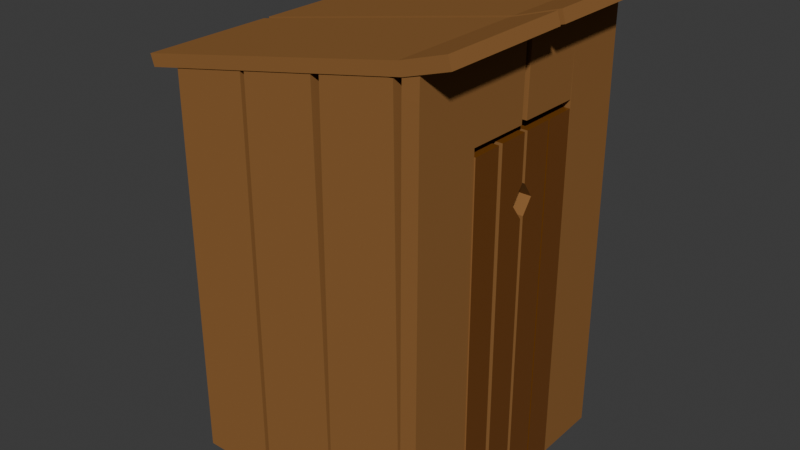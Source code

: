 # Source: Outhouse_1_.blend  (saved by Blender 4.0.36; exported with 4.5.12 LTS)
import bpy
from mathutils import Matrix  # noqa: F401  (used for matrix-valued properties, if any)

bpy.ops.wm.read_factory_settings(use_empty=True)
scene = bpy.context.scene
scene.name = 'Scene'

# ---- collections
col_collection = bpy.data.collections.new('Collection'); scene.collection.children.link(col_collection)

# ---- materials (node trees are filled in below, after node groups)
mat_material = bpy.data.materials.new('Material')
mat_material.alpha_threshold = 0.0
mat_material.use_transparent_shadow = False
mat_material.roughness = 0.5
mat_material.line_color = (0.0, 0.0, 0.0, 1.0)
mat_material_001 = bpy.data.materials.new('Material.001')
mat_material_001.use_transparent_shadow = False

# ---- material node trees
mat_material.use_nodes = True; mat_material.node_tree.nodes.clear()
_N = mat_material.node_tree.nodes; _L = mat_material.node_tree.links
n0 = _N.new('ShaderNodeOutputMaterial'); n0.name = 'Material Output'; n0.location = (300, 300)
n1 = _N.new('ShaderNodeBsdfPrincipled'); n1.name = 'Principled BSDF'; n1.location = (10, 300)
n1.inputs[0].default_value = (0.286, 0.1344, 0.0448, 1.0)
n1.inputs[2].default_value = 0.472
n1.inputs[3].default_value = 1.0
_L.new(n1.outputs[0], n0.inputs[0])
n0.is_active_output = True
mat_material_001.use_nodes = True; mat_material_001.node_tree.nodes.clear()
_N = mat_material_001.node_tree.nodes; _L = mat_material_001.node_tree.links
n0 = _N.new('ShaderNodeBsdfPrincipled'); n0.name = 'Principled BSDF'; n0.location = (10, 300)
n0.inputs[0].default_value = (0.1683, 0.05853, 0.009276, 1.0)
n0.inputs[2].default_value = 0.3224
n0.inputs[3].default_value = 1.45
n1 = _N.new('ShaderNodeOutputMaterial'); n1.name = 'Material Output'; n1.location = (300, 300)
_L.new(n0.outputs[0], n1.inputs[0])
n1.is_active_output = True

# ---- world
world_world = bpy.data.worlds.new('World'); scene.world = world_world
world_world.use_nodes = True; world_world.node_tree.nodes.clear()
_N = world_world.node_tree.nodes; _L = world_world.node_tree.links
n0 = _N.new('ShaderNodeOutputWorld'); n0.name = 'World Output'; n0.location = (300, 300)
n1 = _N.new('ShaderNodeBackground'); n1.name = 'Background'; n1.location = (10, 300)
n1.inputs[0].default_value = (0.05088, 0.05088, 0.05088, 1.0)
_L.new(n1.outputs[0], n0.inputs[0])
n0.is_active_output = True
world_world.color = (0.05088, 0.05088, 0.05088)
world_world.use_sun_shadow = False
world_world.sun_shadow_jitter_overblur = 0.0

# ---- meshes
me_cube = bpy.data.meshes.new('Cube')
me_cube.from_pydata([(0.5327, 0.121, 0.5327), (0.5327, 0.121, -0.5327), (0.5327, -0.121, 0.5327), (0.5327, -0.121, -0.5327), (-0.5327, 0.121, 0.5327), (-0.5327, 0.121, -0.5327), (-0.5327, -0.121, 0.5327), (-0.5327, -0.121, -0.5327), (-0.6808, 0.121, 0.5327), (-0.6808, 0.121, -0.5327), (-0.6808, -0.121, 0.5327), (-0.6808, -0.121, -0.5327), (-1.746, 0.121, 0.5327), (-1.746, 0.121, -0.5327), (-1.746, -0.121, 0.5327), (-1.746, -0.121, -0.5327), (-1.917, 0.121, 0.5327), (-1.917, 0.121, -0.5327), (-1.917, -0.121, 0.5327), (-1.917, -0.121, -0.5327), (-2.982, 0.121, 0.5327), (-2.982, 0.121, -0.5327), (-2.982, -0.121, 0.5327), (-2.982, -0.121, -0.5327), (-2.988, 3.675, 0.5327), (-2.988, 3.675, -0.5327), (-2.746, 3.676, 0.5327), (-2.746, 3.676, -0.5327), (-2.983, 2.609, 0.5327), (-2.983, 2.609, -0.5327), (-2.741, 2.611, 0.5327), (-2.741, 2.611, -0.5327), (-2.983, 2.461, 0.5327), (-2.983, 2.461, -0.5327), (-2.741, 2.462, 0.5327), (-2.741, 2.462, -0.5327), (-2.978, 1.396, 0.5327), (-2.978, 1.396, -0.5327), (-2.736, 1.397, 0.5327), (-2.736, 1.397, -0.5327), (-2.977, 1.225, 0.5327), (-2.977, 1.225, -0.5327), (-2.735, 1.226, 0.5327), (-2.735, 1.226, -0.5327), (-2.972, 0.1598, 0.5327), (-2.972, 0.1598, -0.5327), (-2.73, 0.1609, 0.5327), (-2.73, 0.1609, -0.5327), (0.5405, 3.934, 0.5327), (0.5405, 3.934, -0.5327), (0.5406, 3.692, 0.5327), (0.5406, 3.692, -0.5327), (-0.5249, 3.933, 0.5327), (-0.5249, 3.933, -0.5327), (-0.5248, 3.691, 0.5327), (-0.5248, 3.691, -0.5327), (-0.673, 3.933, 0.5327), (-0.673, 3.933, -0.5327), (-0.6728, 3.691, 0.5327), (-0.6728, 3.691, -0.5327), (-1.738, 3.933, 0.5327), (-1.738, 3.933, -0.5327), (-1.738, 3.69, 0.5327), (-1.738, 3.69, -0.5327), (-1.909, 3.932, 0.5327), (-1.909, 3.932, -0.5327), (-1.909, 3.69, 0.5327), (-1.909, 3.69, -0.5327), (-2.974, 3.932, 0.5327), (-2.974, 3.932, -0.5327), (-2.974, 3.69, 0.5327), (-2.974, 3.69, -0.5327), (0.4665, -0.121, 6.02), (-0.5138, -0.121, 5.831), (0.4665, 0.121, 6.02), (-0.5138, 0.121, 5.831), (-0.7469, -0.121, 5.812), (-1.746, -0.121, 5.595), (-0.7469, 0.121, 5.812), (-1.746, 0.121, 5.595), (-1.917, -0.121, 5.595), (-2.973, -0.121, 5.397), (-1.917, 0.121, 5.595), (-2.973, 0.121, 5.397), (-2.755, 3.676, 5.368), (-2.751, 2.611, 5.368), (-2.998, 3.675, 5.368), (-2.993, 2.609, 5.368), (-2.75, 2.462, 5.368), (-2.745, 1.397, 5.368), (-2.992, 2.461, 5.368), (-2.987, 1.396, 5.368), (-2.744, 1.226, 5.368), (-2.74, 0.1609, 5.368), (-2.987, 1.225, 5.368), (-2.982, 0.1598, 5.368), (0.4745, 3.692, 6.02), (-0.5059, 3.691, 5.831), (0.4744, 3.934, 6.02), (-0.506, 3.933, 5.831), (-0.739, 3.691, 5.812), (-1.738, 3.69, 5.595), (-0.7391, 3.933, 5.812), (-1.738, 3.933, 5.595), (-1.909, 3.69, 5.595), (-3.092, 3.802, 5.386), (-1.909, 3.932, 5.595), (-3.092, 4.044, 5.386), (-3.42, -0.1352, 5.274), (-3.475, -0.1352, 5.447), (-3.42, 1.865, 5.274), (-3.475, 1.865, 5.447), (-3.42, 1.964, 5.274), (-3.475, 1.964, 5.447), (-3.42, 3.964, 5.274), (-3.475, 3.964, 5.447), (0.6992, 1.865, 6.07), (0.6992, -0.1352, 6.07), (0.6449, -0.1352, 6.242), (0.6449, 1.865, 6.242), (0.6992, 1.964, 6.07), (0.6992, 3.964, 6.07), (0.6449, 1.964, 6.242), (0.6449, 3.964, 6.242), (0.6769, 0.9216, 0.5327), (0.6769, 0.9216, -0.5327), (0.919, 0.9236, 0.5327), (0.919, 0.9236, -0.5327), (0.6855, -0.1437, 0.5327), (0.6855, -0.1437, -0.5327), (0.9276, -0.1418, 0.5327), (0.9276, -0.1418, -0.5327), (0.9195, 0.8857, 5.813), (0.9275, -0.1229, 5.831), (0.6774, 0.8838, 5.813), (0.6854, -0.1248, 5.831), (0.6769, 3.966, 0.5191), (0.6769, 3.966, -0.5463), (0.919, 3.968, 0.5191), (0.919, 3.968, -0.5463), (0.6855, 2.901, 0.5191), (0.6855, 2.901, -0.5463), (0.9276, 2.903, 0.5191), (0.9276, 2.903, -0.5463), (0.9195, 3.93, 5.799), (0.9275, 2.922, 5.818), (0.6774, 3.928, 5.799), (0.6854, 2.92, 5.818), (0.9195, 0.8919, 6.147), (0.9274, -0.1167, 6.165), (0.6774, 0.89, 6.147), (0.6853, -0.1186, 6.165), (0.9195, 3.936, 6.133), (0.9274, 2.928, 6.152), (0.6774, 3.935, 6.133), (0.6853, 2.926, 6.152), (0.9117, 1.854, 4.976), (0.9355, 1.923, 5.017), (0.6934, 1.921, 5.017), (0.6696, 1.852, 4.976), (0.6855, 2.905, 4.999), (0.9276, 2.907, 4.999), (0.9197, 0.8706, 4.994), (0.6776, 0.8687, 4.994), (1.35, 1.865, 6.275), (1.35, -0.1352, 6.275), (1.296, -0.1352, 6.447), (1.296, 1.865, 6.447), (1.35, 1.964, 6.275), (1.35, 3.964, 6.275), (1.296, 1.964, 6.447), (1.296, 3.964, 6.447), (0.6617, 0.893, -0.5105), (0.6617, 0.893, 4.883), (0.6617, 1.353, -0.5105), (0.6617, 1.353, 4.883), (0.9374, 0.893, -0.5105), (0.9374, 0.893, 4.883), (0.9374, 1.353, -0.5105), (0.9374, 1.353, 4.883), (0.6617, 1.403, -0.5105), (0.6617, 1.846, -0.5105), (0.9374, 1.403, -0.5105), (0.9374, 1.846, -0.5105), (0.6617, 1.919, -0.5105), (0.6617, 2.379, -0.5105), (0.6617, 2.379, 4.883), (0.9374, 1.919, -0.5105), (0.9374, 2.379, -0.5105), (0.9374, 2.379, 4.883), (0.6617, 2.434, -0.5105), (0.6617, 2.434, 4.883), (0.6617, 2.894, -0.5105), (0.6617, 2.894, 4.883), (0.9374, 2.434, -0.5105), (0.9374, 2.434, 4.883), (0.9374, 2.894, -0.5105), (0.9374, 2.894, 4.883), (-3.42, 3.537, 5.274), (-3.475, 3.537, 5.447), (0.6992, 3.537, 6.07), (0.6449, 3.537, 6.242), (1.35, 3.537, 6.275), (1.296, 3.537, 6.447), (-3.475, 3.126, 5.447), (0.6449, 3.126, 6.242), (1.296, 3.126, 6.447), (-3.42, 3.126, 5.274), (0.6992, 3.126, 6.07), (1.35, 3.126, 6.275), (-3.42, 3.964, 5.274), (0.6992, 3.964, 6.07), (1.35, 3.964, 6.275), (-3.475, 3.964, 5.447), (0.6449, 3.964, 6.242), (1.296, 3.964, 6.447), (-3.42, 0.2767, 5.274), (-3.475, 0.2767, 5.447), (0.6992, 0.2767, 6.07), (0.6449, 0.2767, 6.242), (1.35, 0.2767, 6.275), (1.296, 0.2767, 6.447), (-3.475, 0.723, 5.447), (0.6449, 0.723, 6.242), (1.296, 0.723, 6.447), (-3.42, 0.723, 5.274), (0.6992, 0.723, 6.07), (1.35, 0.723, 6.275), (-3.475, 2.724, 5.447), (0.6449, 2.724, 6.242), (1.296, 2.724, 6.447), (-3.42, 2.724, 5.274), (0.6992, 2.724, 6.07), (1.35, 2.724, 6.275), (-3.475, 2.344, 5.447), (0.6449, 2.344, 6.242), (1.296, 2.344, 6.447), (-3.42, 2.344, 5.274), (0.6992, 2.344, 6.07), (1.35, 2.344, 6.275), (-3.475, 1.115, 5.447), (0.6449, 1.115, 6.242), (1.296, 1.115, 6.447), (-3.42, 1.115, 5.274), (0.6992, 1.115, 6.07), (1.35, 1.115, 6.275), (-3.475, 1.52, 5.447), (0.6449, 1.52, 6.242), (1.296, 1.52, 6.447), (-3.42, 1.52, 5.274), (0.6992, 1.52, 6.07), (1.35, 1.52, 6.275), (0.6409, 3.934, 0.5331), (0.6409, 3.934, -0.5323), (0.641, 3.692, 0.5331), (0.641, 3.692, -0.5323), (-0.5726, 3.933, 0.5331), (-0.5726, 3.933, -0.5323), (-0.5725, 3.691, 0.5331), (-0.5725, 3.691, -0.5323), (-1.809, 3.933, 0.5331), (-1.809, 3.933, -0.5323), (-1.809, 3.69, 0.5331), (-1.809, 3.69, -0.5323), (0.5747, 3.934, 6.021), (0.5749, 3.692, 6.021), (-0.6387, 3.933, 5.813), (-0.6386, 3.691, 5.813), (-1.809, 3.933, 5.595), (-1.809, 3.69, 5.595), (0.5983, 0.121, 0.533), (0.5983, 0.121, -0.5324), (0.5983, -0.121, 0.533), (0.5983, -0.121, -0.5324), (-0.6151, 0.121, 0.533), (-0.6151, 0.121, -0.5324), (-0.6151, -0.121, 0.533), (-0.6151, -0.121, -0.5324), (-1.851, 0.121, 0.533), (-1.851, 0.121, -0.5324), (-1.851, -0.121, 0.533), (-1.851, -0.121, -0.5324), (0.5322, 0.121, 6.021), (0.5322, -0.121, 6.021), (-0.6813, 0.121, 5.813), (-0.6813, -0.121, 5.813), (-1.851, 0.121, 5.595), (-1.851, -0.121, 5.595), (-2.983, 2.573, -0.5327), (-2.741, 2.575, -0.5327), (-2.741, 2.575, 0.5327), (-2.983, 2.573, 0.5327), (-2.977, 1.261, 0.5327), (-2.977, 1.261, -0.5327), (-2.735, 1.262, 0.5327), (-2.735, 1.262, -0.5327), (-2.75, 2.575, 5.368), (-2.993, 2.573, 5.368), (-2.987, 1.261, 5.368), (-2.745, 1.262, 5.368), (0.6343, 0.121, 0.5332), (0.6343, 0.121, -0.5324), (0.6343, -0.121, 0.5332), (0.6343, -0.121, -0.5324), (-0.5792, 0.121, 0.5332), (-0.5792, 0.121, -0.5324), (-0.5792, -0.121, 0.5332), (-0.5792, -0.121, -0.5324), (-1.815, 0.121, 0.533), (-1.815, 0.121, -0.5324), (-1.815, -0.121, 0.533), (-1.815, -0.121, -0.5324), (0.5682, 0.121, 6.021), (0.5682, -0.121, 6.021), (-0.6453, 0.121, 5.813), (-0.6453, -0.121, 5.813), (-1.815, 0.121, 5.595), (-1.815, -0.121, 5.595), (0.6617, 2.379, 4.393), (0.9374, 2.379, 4.393), (0.6617, 2.379, 4.128), (0.9374, 2.379, 4.128), (0.6617, 2.379, 3.805), (0.9374, 2.379, 3.805), (0.6617, 2.149, -0.5105), (0.9374, 2.149, -0.5105), (0.6617, 1.586, -0.5105), (0.9374, 1.586, -0.5105), (0.6617, 2.379, 3.561), (0.9374, 2.379, 3.561), (0.5721, 1.88, 3.731), (0.6617, 1.586, 3.553), (0.6617, 1.428, -0.5105), (0.6617, 1.428, 4.883), (0.6617, 1.888, -0.5105), (0.6617, 1.888, 4.883), (0.9374, 1.428, -0.5105), (0.9374, 1.428, 4.883), (0.9374, 1.888, -0.5105), (0.9374, 1.888, 4.883), (0.6617, 1.947, -0.5105), (0.6617, 1.947, 4.883), (0.6617, 2.407, -0.5105), (0.6617, 2.407, 4.883), (0.9374, 1.947, -0.5105), (0.9374, 1.947, 4.883), (0.9374, 2.407, -0.5105), (0.9374, 2.407, 4.883), (0.6617, 1.947, 4.18), (0.6617, 2.407, 4.18), (0.9374, 2.407, 4.18), (0.9374, 1.947, 4.18), (0.6617, 2.407, 3.945), (0.9374, 2.407, 3.945), (0.9374, 2.11, 3.948), (0.6617, 2.11, 3.948), (0.6617, 2.407, 3.73), (0.9374, 2.407, 3.73), (0.9374, 1.947, 3.73), (0.6617, 1.947, 3.73), (0.6617, 1.428, 4.199), (0.6617, 1.888, 4.199), (0.9374, 1.888, 4.199), (0.9374, 1.428, 4.199), (0.6617, 1.71, 3.955), (0.9374, 1.71, 3.955), (0.9374, 1.428, 3.955), (0.6617, 1.428, 3.955), (0.6617, 1.888, 3.715), (0.9374, 1.888, 3.715), (0.9374, 1.428, 3.715), (0.6617, 1.428, 3.715), (0.6933, 1.943, 6.17), (0.9353, 1.945, 6.17), (0.9115, 1.875, 6.129), (0.6695, 1.873, 6.129), (0.6933, 1.937, 5.836), (0.9354, 1.938, 5.836), (0.9116, 1.869, 5.794), (0.6695, 1.867, 5.794), (0.5757, 3.537, 6.088), (1.227, 3.537, 6.293), (0.5757, 0.2767, 6.088), (1.227, 3.126, 6.293), (0.5757, 3.126, 6.088), (1.227, 0.2767, 6.293), (1.227, 0.723, 6.293), (0.5757, 0.723, 6.088), (0.5757, 2.724, 6.088), (1.227, 2.724, 6.293), (0.5757, 1.52, 6.088), (1.227, 2.344, 6.293), (0.5757, 2.344, 6.088), (0.5757, 1.115, 6.088), (1.227, 1.115, 6.293), (1.227, 1.52, 6.293), (0.6771, 0.933, 5.812), (0.9191, 0.935, 5.812), (0.9278, 2.872, 5.819), (0.6858, 2.871, 5.819), (0.928, 2.857, 5.0), (0.6859, 2.855, 5.0), (0.6772, 0.9179, 4.993), (0.9193, 0.9198, 4.993)], [], [(0, 4, 75, 74), (3, 2, 6, 7), (7, 6, 4, 5), (5, 1, 3, 7), (82, 80, 287, 286), (5, 4, 0, 1), (62, 58, 100, 101), (11, 10, 14, 15), (15, 14, 12, 13), (13, 9, 11, 15), (18, 19, 281, 280), (13, 12, 8, 9), (98, 96, 265, 264), (19, 18, 22, 23), (23, 22, 20, 21), (21, 17, 19, 23), (19, 17, 279, 281), (21, 20, 16, 17), (4, 6, 73, 75), (27, 26, 30, 31), (87, 28, 291, 297), (29, 25, 27, 31), (25, 24, 26, 27), (29, 28, 24, 25), (8, 12, 79, 78), (35, 34, 38, 39), (39, 38, 36, 37), (37, 33, 35, 39), (33, 32, 34, 35), (37, 36, 32, 33), (70, 66, 104, 105), (43, 42, 46, 47), (47, 46, 44, 45), (45, 41, 43, 47), (286, 287, 317, 316), (45, 44, 40, 41), (12, 14, 77, 79), (51, 50, 54, 55), (55, 54, 52, 53), (53, 49, 51, 55), (64, 106, 268, 260), (53, 52, 48, 49), (16, 20, 83, 82), (59, 58, 62, 63), (63, 62, 60, 61), (61, 57, 59, 63), (58, 59, 259, 258), (61, 60, 56, 57), (74, 72, 283, 282), (67, 66, 70, 71), (71, 70, 68, 69), (69, 65, 67, 71), (48, 98, 264, 252), (69, 68, 64, 65), (74, 75, 73, 72), (78, 79, 77, 76), (82, 83, 81, 80), (86, 87, 85, 84), (90, 91, 89, 88), (94, 95, 93, 92), (98, 99, 97, 96), (102, 103, 101, 100), (106, 107, 105, 104), (59, 57, 257, 259), (54, 50, 96, 97), (68, 70, 105, 107), (57, 56, 256, 257), (64, 68, 107, 106), (46, 42, 92, 93), (60, 62, 101, 103), (271, 270, 300, 301), (56, 60, 103, 102), (38, 34, 88, 89), (52, 54, 97, 99), (34, 32, 90, 88), (48, 52, 99, 98), (30, 26, 84, 85), (44, 46, 93, 95), (26, 24, 86, 84), (40, 44, 95, 94), (22, 18, 80, 81), (36, 38, 89, 91), (80, 18, 280, 287), (32, 36, 91, 90), (14, 10, 76, 77), (43, 41, 293, 295), (72, 2, 272, 283), (24, 28, 87, 86), (6, 2, 72, 73), (20, 22, 81, 83), (249, 110, 111, 246), (210, 114, 115, 213), (123, 121, 169, 171), (218, 117, 165, 220), (213, 115, 123, 214), (237, 112, 120, 238), (246, 111, 119, 247), (216, 108, 117, 218), (115, 114, 121, 123), (112, 113, 122, 120), (111, 110, 116, 119), (108, 109, 118, 117), (124, 128, 135, 134), (127, 126, 130, 131), (131, 130, 128, 129), (129, 125, 127, 131), (125, 124, 126, 127), (129, 128, 124, 125), (128, 130, 133, 135), (126, 124, 134, 132), (134, 379, 159, 163), (130, 126, 132, 133), (136, 140, 147, 146), (139, 138, 142, 143), (143, 142, 140, 141), (137, 136, 138, 139), (141, 140, 136, 137), (140, 142, 145, 147), (138, 136, 146, 144), (146, 147, 155, 154), (142, 138, 144, 145), (150, 151, 149, 148), (154, 155, 153, 152), (144, 146, 154, 152), (135, 133, 149, 151), (148, 132, 378, 374), (133, 132, 148, 149), (145, 144, 152, 153), (134, 135, 151, 150), (162, 163, 159, 156), (224, 221, 385, 386), (134, 150, 375, 379), (160, 161, 157, 158), (206, 205, 384, 383), (201, 203, 381, 380), (230, 236, 391, 389), (251, 248, 167, 164), (212, 215, 171, 169), (120, 122, 170, 168), (119, 116, 164, 167), (117, 118, 166, 165), (214, 123, 171, 215), (238, 120, 168, 239), (247, 119, 167, 248), (172, 173, 175, 174), (174, 175, 179, 178), (178, 179, 177, 176), (176, 177, 173, 172), (174, 178, 176, 172), (179, 175, 173, 177), (326, 327, 182, 180), (318, 186, 189, 319), (324, 325, 187, 184), (190, 191, 193, 192), (192, 193, 197, 196), (196, 197, 195, 194), (194, 195, 191, 190), (192, 196, 194, 190), (197, 193, 191, 195), (211, 200, 202, 212), (209, 206, 203, 202), (210, 198, 200, 211), (207, 198, 199, 204), (231, 207, 204, 228), (228, 204, 205, 229), (233, 230, 206, 209), (229, 205, 206, 230), (200, 208, 209, 202), (198, 207, 208, 200), (114, 210, 211, 121), (121, 211, 212, 169), (201, 214, 215, 203), (202, 203, 215, 212), (199, 213, 214, 201), (198, 210, 213, 199), (118, 219, 221, 166), (165, 166, 221, 220), (225, 216, 218, 226), (109, 217, 219, 118), (226, 218, 220, 227), (108, 216, 217, 109), (244, 226, 227, 245), (243, 225, 226, 244), (220, 221, 224, 227), (216, 225, 222, 217), (239, 236, 230, 233), (237, 231, 228, 234), (208, 232, 233, 209), (207, 231, 232, 208), (112, 237, 234, 113), (113, 234, 235, 122), (168, 170, 236, 239), (122, 235, 236, 170), (232, 238, 239, 233), (231, 237, 238, 232), (249, 243, 244, 250), (250, 244, 245, 251), (223, 241, 242, 224), (227, 224, 242, 245), (222, 240, 241, 223), (225, 243, 240, 222), (116, 250, 251, 164), (110, 249, 250, 116), (248, 242, 394, 395), (245, 242, 248, 251), (243, 249, 246, 240), (161, 160, 401, 400), (223, 224, 386, 387), (221, 219, 382, 385), (145, 377, 157, 161), (203, 206, 383, 381), (236, 235, 392, 391), (376, 147, 160, 158), (379, 378, 156, 159), (150, 148, 374, 375), (145, 153, 373, 377), (229, 230, 389, 388), (378, 132, 162, 156), (376, 377, 373, 372), (132, 134, 396, 397), (242, 241, 393, 394), (153, 155, 372, 373), (377, 376, 158, 157), (378, 379, 375, 374), (262, 260, 268, 269), (253, 252, 254, 255), (257, 256, 258, 259), (261, 260, 262, 263), (258, 256, 266, 267), (254, 252, 264, 265), (49, 48, 252, 253), (106, 104, 269, 268), (100, 58, 258, 267), (51, 49, 253, 255), (65, 64, 260, 261), (104, 66, 262, 269), (50, 51, 255, 254), (56, 102, 266, 256), (67, 65, 261, 263), (96, 50, 254, 265), (66, 67, 263, 262), (102, 100, 267, 266), (284, 285, 315, 314), (282, 283, 313, 312), (92, 42, 294, 299), (281, 279, 309, 311), (85, 87, 297, 296), (28, 29, 288, 291), (16, 82, 286, 278), (9, 8, 274, 275), (76, 10, 276, 285), (11, 9, 275, 277), (10, 11, 277, 276), (78, 76, 285, 284), (1, 0, 270, 271), (0, 74, 282, 270), (3, 1, 271, 273), (17, 16, 278, 279), (8, 78, 284, 274), (2, 3, 273, 272), (289, 290, 291, 288), (293, 292, 294, 295), (294, 292, 298, 299), (291, 290, 296, 297), (301, 300, 302, 303), (305, 304, 306, 307), (309, 308, 310, 311), (302, 300, 312, 313), (310, 308, 316, 317), (306, 304, 314, 315), (272, 273, 303, 302), (40, 94, 298, 292), (270, 282, 312, 300), (283, 272, 302, 313), (273, 271, 301, 303), (278, 286, 316, 308), (275, 274, 304, 305), (94, 92, 299, 298), (41, 40, 292, 293), (274, 284, 314, 304), (276, 277, 307, 306), (29, 31, 289, 288), (287, 280, 310, 317), (42, 43, 295, 294), (285, 276, 306, 315), (277, 275, 305, 307), (30, 85, 296, 290), (279, 278, 308, 309), (31, 30, 290, 289), (280, 281, 311, 310), (320, 318, 319, 321), (322, 320, 321, 323), (328, 322, 323, 329), (185, 188, 325, 324), (181, 183, 327, 326), (185, 328, 329, 188), (326, 331, 330, 181), (360, 333, 335, 361), (361, 335, 339, 362), (362, 339, 337, 363), (363, 337, 333, 360), (339, 335, 333, 337), (348, 341, 343, 349), (349, 343, 347, 350), (350, 347, 345, 351), (351, 345, 341, 348), (347, 343, 341, 345), (354, 351, 348, 355), (353, 350, 351, 354), (352, 349, 350, 353), (355, 348, 349, 352), (359, 355, 352, 356), (356, 352, 353, 357), (357, 353, 354, 358), (358, 354, 355, 359), (344, 358, 359, 340), (346, 357, 358, 344), (342, 356, 357, 346), (340, 359, 356, 342), (366, 363, 360, 367), (365, 362, 363, 366), (364, 361, 362, 365), (367, 360, 361, 364), (371, 367, 364, 368), (368, 364, 365, 369), (369, 365, 366, 370), (370, 366, 367, 371), (336, 370, 371, 332), (338, 369, 370, 336), (334, 368, 369, 338), (332, 371, 368, 334), (204, 199, 201, 203, 206, 205), (199, 204, 205, 201), (155, 147, 376, 372), (247, 248, 395, 390), (235, 236, 230, 229), (234, 235, 229, 228), (240, 241, 247, 246), (241, 242, 248, 247), (217, 222, 223, 219), (224, 221, 219, 223), (147, 145, 398, 399), (163, 162, 403, 402), (134, 163, 402, 396), (160, 147, 399, 401)])
me_cube.polygons.foreach_set('material_index', [0, 0, 0, 0, 0, 0, 0, 0, 0, 0, 0, 0, 0, 0, 0, 0, 0, 0, 0, 0, 0, 0, 0, 0, 0, 0, 0, 0, 0, 0, 0, 0, 0, 0, 0, 0, 0, 0, 0, 0, 0, 0, 0, 0, 0, 0, 0, 0, 0, 0, 0, 0, 0, 0, 0, 0, 0, 0, 0, 0, 0, 0, 0, 0, 0, 0, 0, 0, 0, 0, 0, 0, 0, 0, 0, 0, 0, 0, 0, 0, 0, 0, 0, 0, 0, 0, 0, 0, 0, 0, 0, 0, 0, 0, 0, 0, 0, 0, 0, 0, 0, 0, 0, 0, 0, 0, 0, 0, 0, 0, 0, 0, 0, 0, 0, 0, 0, 0, 0, 0, 0, 0, 0, 0, 0, 0, 0, 0, 0, 0, 0, 0, 0, 0, 0, 0, 0, 0, 0, 0, 0, 0, 0, 0, 1, 1, 1, 0, 1, 1, 1, 1, 1, 1, 0, 1, 1, 1, 1, 0, 0, 0, 0, 0, 0, 0, 0, 0, 0, 0, 0, 0, 0, 0, 0, 0, 0, 0, 0, 0, 0, 0, 0, 0, 0, 0, 0, 0, 0, 0, 0, 0, 0, 0, 0, 0, 0, 0, 0, 0, 0, 0, 0, 0, 0, 0, 0, 0, 0, 0, 0, 0, 0, 0, 0, 0, 0, 0, 0, 0, 0, 0, 0, 0, 0, 0, 0, 0, 0, 0, 0, 0, 0, 0, 0, 0, 0, 0, 0, 0, 0, 0, 0, 0, 0, 0, 0, 0, 0, 0, 0, 0, 0, 0, 0, 0, 0, 0, 0, 0, 0, 0, 0, 0, 0, 0, 0, 0, 0, 0, 0, 0, 0, 0, 0, 0, 0, 0, 0, 0, 0, 0, 0, 0, 0, 0, 0, 0, 0, 0, 1, 1, 1, 1, 1, 1, 1, 1, 1, 1, 0, 1, 1, 1, 1, 0, 1, 0, 1, 1, 1, 1, 1, 1, 0, 0, 1, 1, 1, 0, 1, 1, 1, 1, 1, 1, 0, 0, 1, 1, 1, 0, 0, 0, 0, 0, 0, 0, 0, 0, 0, 0, 0, 0, 0])
_uv = me_cube.uv_layers.new(name='UVMap')
_uv.uv.foreach_set('vector', [0.625, 0.5, 0.625, 0.25, 0.625, 0.25, 0.625, 0.5, 0.375, 0.75, 0.625, 0.75, 0.625, 1.0, 0.375, 1.0, 0.375, 0.0, 0.625, 0.0, 0.625, 0.25, 0.375, 0.25, 0.125, 0.5, 0.375, 0.5, 0.375, 0.75, 0.125, 0.75, 0.625, 0.5, 0.625, 0.75, 0.625, 0.75, 0.625, 0.5, 0.375, 0.25, 0.625, 0.25, 0.625, 0.5, 0.375, 0.5, 0.625, 1.0, 0.625, 0.75, 0.625, 0.75, 0.625, 1.0, 0.375, 0.75, 0.625, 0.75, 0.625, 1.0, 0.375, 1.0, 0.375, 0.0, 0.625, 0.0, 0.625, 0.25, 0.375, 0.25, 0.125, 0.5, 0.375, 0.5, 0.375, 0.75, 0.125, 0.75, 0.625, 0.75, 0.375, 0.75, 0.375, 0.75, 0.625, 0.75, 0.375, 0.25, 0.625, 0.25, 0.625, 0.5, 0.375, 0.5, 0.625, 0.5, 0.625, 0.75, 0.625, 0.75, 0.625, 0.5, 0.375, 0.75, 0.625, 0.75, 0.625, 1.0, 0.375, 1.0, 0.375, 0.0, 0.625, 0.0, 0.625, 0.25, 0.375, 0.25, 0.125, 0.5, 0.375, 0.5, 0.375, 0.75, 0.125, 0.75, 0.375, 0.75, 0.375, 0.5, 0.375, 0.5, 0.375, 0.75, 0.375, 0.25, 0.625, 0.25, 0.625, 0.5, 0.375, 0.5, 0.625, 0.25, 0.625, 0.0, 0.625, 0.0, 0.625, 0.25, 0.375, 0.75, 0.625, 0.75, 0.625, 1.0, 0.375, 1.0, 0.625, 0.25, 0.625, 0.25, 0.625, 0.25, 0.625, 0.25, 0.125, 0.5, 0.375, 0.5, 0.375, 0.75, 0.125, 0.75, 0.375, 0.5, 0.625, 0.5, 0.625, 0.75, 0.375, 0.75, 0.375, 0.25, 0.625, 0.25, 0.625, 0.5, 0.375, 0.5, 0.625, 0.5, 0.625, 0.25, 0.625, 0.25, 0.625, 0.5, 0.375, 0.75, 0.625, 0.75, 0.625, 1.0, 0.375, 1.0, 0.375, 0.0, 0.625, 0.0, 0.625, 0.25, 0.375, 0.25, 0.125, 0.5, 0.375, 0.5, 0.375, 0.75, 0.125, 0.75, 0.375, 0.5, 0.625, 0.5, 0.625, 0.75, 0.375, 0.75, 0.375, 0.25, 0.625, 0.25, 0.625, 0.5, 0.375, 0.5, 0.625, 1.0, 0.625, 0.75, 0.625, 0.75, 0.625, 1.0, 0.375, 0.75, 0.625, 0.75, 0.625, 1.0, 0.375, 1.0, 0.375, 0.0, 0.625, 0.0, 0.625, 0.25, 0.375, 0.25, 0.125, 0.5, 0.375, 0.5, 0.375, 0.75, 0.125, 0.75, 0.625, 0.5, 0.625, 0.75, 0.625, 0.75, 0.625, 0.5, 0.375, 0.25, 0.625, 0.25, 0.625, 0.5, 0.375, 0.5, 0.625, 0.25, 0.625, 0.0, 0.625, 0.0, 0.625, 0.25, 0.375, 0.75, 0.625, 0.75, 0.625, 1.0, 0.375, 1.0, 0.375, 0.0, 0.625, 0.0, 0.625, 0.25, 0.375, 0.25, 0.125, 0.5, 0.375, 0.5, 0.375, 0.75, 0.125, 0.75, 0.625, 0.5, 0.625, 0.5, 0.625, 0.5, 0.625, 0.5, 0.375, 0.25, 0.625, 0.25, 0.625, 0.5, 0.375, 0.5, 0.625, 0.5, 0.625, 0.25, 0.625, 0.25, 0.625, 0.5, 0.375, 0.75, 0.625, 0.75, 0.625, 1.0, 0.375, 1.0, 0.375, 0.0, 0.625, 0.0, 0.625, 0.25, 0.375, 0.25, 0.125, 0.5, 0.375, 0.5, 0.375, 0.75, 0.125, 0.75, 0.625, 0.75, 0.375, 0.75, 0.375, 0.75, 0.625, 0.75, 0.375, 0.25, 0.625, 0.25, 0.625, 0.5, 0.375, 0.5, 0.625, 0.5, 0.625, 0.75, 0.625, 0.75, 0.625, 0.5, 0.375, 0.75, 0.625, 0.75, 0.625, 1.0, 0.375, 1.0, 0.375, 0.0, 0.625, 0.0, 0.625, 0.25, 0.375, 0.25, 0.125, 0.5, 0.375, 0.5, 0.375, 0.75, 0.125, 0.75, 0.625, 0.5, 0.625, 0.5, 0.625, 0.5, 0.625, 0.5, 0.375, 0.25, 0.625, 0.25, 0.625, 0.5, 0.375, 0.5, 0.625, 0.5, 0.875, 0.5, 0.875, 0.75, 0.625, 0.75, 0.625, 0.5, 0.875, 0.5, 0.875, 0.75, 0.625, 0.75, 0.625, 0.5, 0.875, 0.5, 0.875, 0.75, 0.625, 0.75, 0.625, 0.5, 0.875, 0.5, 0.875, 0.75, 0.625, 0.75, 0.625, 0.5, 0.875, 0.5, 0.875, 0.75, 0.625, 0.75, 0.625, 0.5, 0.875, 0.5, 0.875, 0.75, 0.625, 0.75, 0.625, 0.5, 0.875, 0.5, 0.875, 0.75, 0.625, 0.75, 0.625, 0.5, 0.875, 0.5, 0.875, 0.75, 0.625, 0.75, 0.625, 0.5, 0.875, 0.5, 0.875, 0.75, 0.625, 0.75, 0.375, 0.75, 0.375, 0.5, 0.375, 0.5, 0.375, 0.75, 0.625, 1.0, 0.625, 0.75, 0.625, 0.75, 0.625, 1.0, 0.625, 0.25, 0.625, 0.0, 0.625, 0.0, 0.625, 0.25, 0.375, 0.5, 0.625, 0.5, 0.625, 0.5, 0.375, 0.5, 0.625, 0.5, 0.625, 0.25, 0.625, 0.25, 0.625, 0.5, 0.625, 1.0, 0.625, 0.75, 0.625, 0.75, 0.625, 1.0, 0.625, 0.25, 0.625, 0.0, 0.625, 0.0, 0.625, 0.25, 0.375, 0.5, 0.625, 0.5, 0.625, 0.5, 0.375, 0.5, 0.625, 0.5, 0.625, 0.25, 0.625, 0.25, 0.625, 0.5, 0.625, 1.0, 0.625, 0.75, 0.625, 0.75, 0.625, 1.0, 0.625, 0.25, 0.625, 0.0, 0.625, 0.0, 0.625, 0.25, 0.625, 0.75, 0.625, 0.5, 0.625, 0.5, 0.625, 0.75, 0.625, 0.5, 0.625, 0.25, 0.625, 0.25, 0.625, 0.5, 0.625, 1.0, 0.625, 0.75, 0.625, 0.75, 0.625, 1.0, 0.625, 0.25, 0.625, 0.0, 0.625, 0.0, 0.625, 0.25, 0.625, 0.75, 0.625, 0.5, 0.625, 0.5, 0.625, 0.75, 0.625, 0.5, 0.625, 0.25, 0.625, 0.25, 0.625, 0.5, 0.625, 1.0, 0.625, 0.75, 0.625, 0.75, 0.625, 1.0, 0.625, 0.25, 0.625, 0.0, 0.625, 0.0, 0.625, 0.25, 0.625, 0.75, 0.625, 0.75, 0.625, 0.75, 0.625, 0.75, 0.625, 0.5, 0.625, 0.25, 0.625, 0.25, 0.625, 0.5, 0.625, 1.0, 0.625, 0.75, 0.625, 0.75, 0.625, 1.0, 0.375, 0.75, 0.375, 0.5, 0.375, 0.5, 0.375, 0.75, 0.625, 0.75, 0.625, 0.75, 0.625, 0.75, 0.625, 0.75, 0.625, 0.5, 0.625, 0.25, 0.625, 0.25, 0.625, 0.5, 0.625, 1.0, 0.625, 0.75, 0.625, 0.75, 0.625, 1.0, 0.625, 0.25, 0.625, 0.0, 0.625, 0.0, 0.625, 0.25, 0.0, 0.8278, 0.0, 1.0, 1.0, 1.0, 1.0, 0.8278, 0.0, 1.0, 0.0, 1.0, 1.0, 1.0, 1.0, 1.0, 1.0, 1.0, 0.0, 1.0, 0.0, 1.0, 1.0, 1.0, 0.0, 0.2059, 0.0, 0.0, 0.0, 0.0, 0.0, 0.2059, 1.0, 1.0, 1.0, 1.0, 1.0, 1.0, 1.0, 1.0, 0.0, 0.1899, 0.0, 0.0, 0.0, 0.0, 0.0, 0.1899, 1.0, 0.8278, 1.0, 1.0, 1.0, 1.0, 1.0, 0.8278, 0.0, 0.2059, 0.0, 0.0, 0.0, 0.0, 0.0, 0.2059, 1.0, 1.0, 0.0, 1.0, 0.0, 1.0, 1.0, 1.0, 0.0, 0.0, 1.0, 0.0, 1.0, 0.0, 0.0, 0.0, 1.0, 1.0, 0.0, 1.0, 0.0, 1.0, 1.0, 1.0, 0.0, 0.0, 1.0, 0.0, 1.0, 0.0, 0.0, 0.0, 0.625, 0.5, 0.625, 0.25, 0.625, 0.25, 0.625, 0.5, 0.375, 0.75, 0.625, 0.75, 0.625, 1.0, 0.375, 1.0, 0.375, 0.0, 0.625, 0.0, 0.625, 0.25, 0.375, 0.25, 0.125, 0.5, 0.375, 0.5, 0.375, 0.75, 0.125, 0.75, 0.375, 0.5, 0.625, 0.5, 0.625, 0.75, 0.375, 0.75, 0.375, 0.25, 0.625, 0.25, 0.625, 0.5, 0.375, 0.5, 0.625, 0.25, 0.625, 0.0, 0.625, 0.0, 0.625, 0.25, 0.625, 0.75, 0.625, 0.5, 0.625, 0.5, 0.625, 0.75, 0.625, 0.5, 0.625, 0.5, 0.625, 0.5, 0.625, 0.5, 0.625, 1.0, 0.625, 0.75, 0.625, 0.75, 0.625, 1.0, 0.625, 0.5, 0.625, 0.25, 0.625, 0.25, 0.625, 0.5, 0.375, 0.75, 0.625, 0.75, 0.625, 1.0, 0.375, 1.0, 0.375, 0.0, 0.625, 0.0, 0.625, 0.25, 0.375, 0.25, 0.375, 0.5, 0.625, 0.5, 0.625, 0.75, 0.375, 0.75, 0.375, 0.25, 0.625, 0.25, 0.625, 0.5, 0.375, 0.5, 0.625, 0.25, 0.625, 0.0, 0.625, 0.0, 0.625, 0.25, 0.625, 0.75, 0.625, 0.5, 0.625, 0.5, 0.625, 0.75, 0.625, 0.5, 0.625, 0.25, 0.625, 0.25, 0.625, 0.5, 0.625, 1.0, 0.625, 0.75, 0.625, 0.75, 0.625, 1.0, 0.625, 0.5, 0.875, 0.5, 0.875, 0.75, 0.625, 0.75, 0.625, 0.5, 0.875, 0.5, 0.875, 0.75, 0.625, 0.75, 0.625, 0.75, 0.625, 0.5, 0.625, 0.5, 0.625, 0.75, 0.625, 0.25, 0.625, 0.0, 0.625, 0.0, 0.625, 0.25, 0.625, 0.75, 0.625, 0.75, 0.625, 0.75, 0.625, 0.75, 0.625, 1.0, 0.625, 0.75, 0.625, 0.75, 0.625, 1.0, 0.625, 1.0, 0.625, 0.75, 0.625, 0.75, 0.625, 1.0, 0.625, 0.5, 0.625, 0.25, 0.625, 0.25, 0.625, 0.5, 0.625, 0.75, 0.625, 0.5, 0.625, 0.5, 0.625, 0.75, 1.0, 0.4291, 1.0, 0.2059, 1.0, 0.2059, 1.0, 0.4291, 0.625, 0.5, 0.625, 0.5, 0.625, 0.5, 0.625, 0.5, 0.625, 0.25, 0.625, 0.0, 0.625, 0.0, 0.625, 0.25, 1.0, 0.5811, 1.0, 0.5811, 1.0, 0.5811, 1.0, 0.5811, 1.0, 0.7862, 1.0, 0.7862, 1.0, 0.7862, 1.0, 0.7862, 1.0, 0.3798, 1.0, 0.1899, 1.0, 0.1899, 1.0, 0.3798, 0.0, 0.8278, 1.0, 0.8278, 1.0, 1.0, 0.0, 1.0, 0.0, 1.0, 1.0, 1.0, 1.0, 1.0, 0.0, 1.0, 0.0, 0.0, 1.0, 0.0, 1.0, 0.0, 0.0, 0.0, 1.0, 1.0, 0.0, 1.0, 0.0, 1.0, 1.0, 1.0, 0.0, 0.0, 1.0, 0.0, 1.0, 0.0, 0.0, 0.0, 1.0, 1.0, 1.0, 1.0, 1.0, 1.0, 1.0, 1.0, 0.0, 0.1899, 0.0, 0.0, 0.0, 0.0, 0.0, 0.1899, 1.0, 0.8278, 1.0, 1.0, 1.0, 1.0, 1.0, 0.8278, 0.375, 0.0, 0.625, 0.0, 0.625, 0.25, 0.375, 0.25, 0.375, 0.25, 0.625, 0.25, 0.625, 0.5, 0.375, 0.5, 0.375, 0.5, 0.625, 0.5, 0.625, 0.75, 0.375, 0.75, 0.375, 0.75, 0.625, 0.75, 0.625, 1.0, 0.375, 1.0, 0.125, 0.5, 0.375, 0.5, 0.375, 0.75, 0.125, 0.75, 0.625, 0.5, 0.875, 0.5, 0.875, 0.75, 0.625, 0.75, 0.125, 0.6414, 0.375, 0.6414, 0.375, 0.75, 0.125, 0.75, 0.6023, 0.25, 0.625, 0.25, 0.625, 0.5, 0.6023, 0.5, 0.125, 0.625, 0.375, 0.625, 0.375, 0.75, 0.125, 0.75, 0.375, 0.0, 0.625, 0.0, 0.625, 0.25, 0.375, 0.25, 0.375, 0.25, 0.625, 0.25, 0.625, 0.5, 0.375, 0.5, 0.375, 0.5, 0.625, 0.5, 0.625, 0.75, 0.375, 0.75, 0.375, 0.75, 0.625, 0.75, 0.625, 1.0, 0.375, 1.0, 0.125, 0.5, 0.375, 0.5, 0.375, 0.75, 0.125, 0.75, 0.625, 0.5, 0.875, 0.5, 0.875, 0.75, 0.625, 0.75, 0.0, 1.0, 0.0, 0.7862, 0.0, 0.7862, 0.0, 1.0, 0.0, 0.5811, 1.0, 0.5811, 1.0, 0.7862, 0.0, 0.7862, 0.0, 1.0, 0.0, 0.7862, 0.0, 0.7862, 0.0, 1.0, 0.0, 0.5811, 0.0, 0.7862, 1.0, 0.7862, 1.0, 0.5811, 0.0, 0.3798, 0.0, 0.5811, 1.0, 0.5811, 1.0, 0.3798, 1.0, 0.3798, 1.0, 0.5811, 1.0, 0.5811, 1.0, 0.3798, 0.0, 0.3798, 1.0, 0.3798, 1.0, 0.5811, 0.0, 0.5811, 1.0, 0.3798, 1.0, 0.5811, 1.0, 0.5811, 1.0, 0.3798, 0.0, 0.7862, 0.0, 0.5811, 0.0, 0.5811, 0.0, 0.7862, 0.0, 0.7862, 0.0, 0.5811, 0.0, 0.5811, 0.0, 0.7862, 0.0, 1.0, 0.0, 1.0, 0.0, 1.0, 0.0, 1.0, 0.0, 1.0, 0.0, 1.0, 0.0, 1.0, 0.0, 1.0, 1.0, 0.7862, 1.0, 1.0, 1.0, 1.0, 1.0, 0.7862, 0.0, 0.7862, 1.0, 0.7862, 1.0, 1.0, 0.0, 1.0, 1.0, 0.7862, 1.0, 1.0, 1.0, 1.0, 1.0, 0.7862, 0.0, 0.7862, 0.0, 1.0, 1.0, 1.0, 1.0, 0.7862, 1.0, 0.0, 1.0, 0.2059, 1.0, 0.2059, 1.0, 0.0, 0.0, 0.0, 1.0, 0.0, 1.0, 0.2059, 0.0, 0.2059, 0.0, 0.4291, 0.0, 0.2059, 0.0, 0.2059, 0.0, 0.4291, 1.0, 0.0, 1.0, 0.2059, 1.0, 0.2059, 1.0, 0.0, 0.0, 0.4291, 0.0, 0.2059, 0.0, 0.2059, 0.0, 0.4291, 0.0, 0.0, 0.0, 0.2059, 1.0, 0.2059, 1.0, 0.0, 0.0, 0.6252, 0.0, 0.4291, 0.0, 0.4291, 0.0, 0.6252, 0.0, 0.6252, 0.0, 0.4291, 0.0, 0.4291, 0.0, 0.6252, 0.0, 0.2059, 1.0, 0.2059, 1.0, 0.4291, 0.0, 0.4291, 0.0, 0.2059, 0.0, 0.4291, 1.0, 0.4291, 1.0, 0.2059, 0.0, 0.1899, 1.0, 0.1899, 1.0, 0.3798, 0.0, 0.3798, 0.0, 0.1899, 0.0, 0.3798, 1.0, 0.3798, 1.0, 0.1899, 0.0, 0.5811, 0.0, 0.3798, 0.0, 0.3798, 0.0, 0.5811, 0.0, 0.5811, 0.0, 0.3798, 0.0, 0.3798, 0.0, 0.5811, 0.0, 0.0, 0.0, 0.1899, 1.0, 0.1899, 1.0, 0.0, 1.0, 0.0, 1.0, 0.1899, 1.0, 0.1899, 1.0, 0.0, 0.0, 0.0, 1.0, 0.0, 1.0, 0.1899, 0.0, 0.1899, 1.0, 0.0, 1.0, 0.1899, 1.0, 0.1899, 1.0, 0.0, 0.0, 0.3798, 0.0, 0.1899, 0.0, 0.1899, 0.0, 0.3798, 0.0, 0.3798, 0.0, 0.1899, 0.0, 0.1899, 0.0, 0.3798, 0.0, 0.8278, 0.0, 0.6252, 0.0, 0.6252, 0.0, 0.8278, 0.0, 0.8278, 0.0, 0.6252, 0.0, 0.6252, 0.0, 0.8278, 1.0, 0.4291, 1.0, 0.6252, 1.0, 0.6252, 1.0, 0.4291, 0.0, 0.4291, 1.0, 0.4291, 1.0, 0.6252, 0.0, 0.6252, 1.0, 0.4291, 1.0, 0.6252, 1.0, 0.6252, 1.0, 0.4291, 0.0, 0.4291, 0.0, 0.6252, 1.0, 0.6252, 1.0, 0.4291, 0.0, 1.0, 0.0, 0.8278, 0.0, 0.8278, 0.0, 1.0, 0.0, 1.0, 0.0, 0.8278, 0.0, 0.8278, 0.0, 1.0, 1.0, 0.8278, 1.0, 0.6252, 1.0, 0.6252, 1.0, 0.8278, 0.0, 0.6252, 1.0, 0.6252, 1.0, 0.8278, 0.0, 0.8278, 0.0, 0.6252, 0.0, 0.8278, 1.0, 0.8278, 1.0, 0.6252, 0.625, 0.0, 0.625, 0.25, 0.625, 0.25, 0.625, 0.0, 1.0, 0.4291, 1.0, 0.4291, 1.0, 0.4291, 1.0, 0.4291, 1.0, 0.2059, 1.0, 0.2059, 1.0, 0.2059, 1.0, 0.2059, 0.625, 1.0, 0.625, 1.0, 0.625, 1.0, 0.625, 1.0, 1.0, 0.7862, 1.0, 0.5811, 1.0, 0.5811, 1.0, 0.7862, 1.0, 0.1899, 1.0, 0.1899, 1.0, 0.1899, 1.0, 0.1899, 0.625, 0.25, 0.625, 0.25, 0.625, 0.25, 0.625, 0.25, 0.625, 0.5, 0.625, 0.75, 0.625, 0.75, 0.625, 0.5, 0.625, 0.5, 0.625, 0.75, 0.625, 0.75, 0.625, 0.5, 0.625, 1.0, 0.625, 1.0, 0.625, 1.0, 0.625, 1.0, 1.0, 0.3798, 1.0, 0.3798, 1.0, 0.3798, 1.0, 0.3798, 0.625, 0.75, 0.625, 0.75, 0.625, 0.75, 0.625, 0.75, 0.625, 0.25, 0.625, 0.0, 0.625, 0.0, 0.625, 0.25, 0.625, 0.75, 0.625, 0.5, 0.625, 0.5, 0.625, 0.75, 1.0, 0.6252, 1.0, 0.6252, 1.0, 0.6252, 1.0, 0.6252, 0.875, 0.75, 0.875, 0.5, 0.875, 0.5, 0.875, 0.75, 0.625, 0.0, 0.625, 0.25, 0.625, 0.25, 0.625, 0.0, 0.625, 0.75, 0.625, 0.5, 0.625, 0.5, 0.625, 0.75, 0.625, 0.75, 0.625, 0.5, 0.625, 0.5, 0.625, 0.75, 0.375, 0.5, 0.625, 0.5, 0.625, 0.75, 0.375, 0.75, 0.375, 0.5, 0.625, 0.5, 0.625, 0.75, 0.375, 0.75, 0.375, 0.5, 0.625, 0.5, 0.625, 0.75, 0.375, 0.75, 0.625, 0.75, 0.625, 0.5, 0.625, 0.5, 0.625, 0.75, 0.625, 0.75, 0.625, 0.5, 0.625, 0.5, 0.625, 0.75, 0.375, 0.5, 0.625, 0.5, 0.625, 0.5, 0.375, 0.5, 0.625, 0.5, 0.625, 0.75, 0.625, 0.75, 0.625, 0.5, 0.625, 0.75, 0.625, 0.75, 0.625, 0.75, 0.625, 0.75, 0.375, 0.75, 0.375, 0.5, 0.375, 0.5, 0.375, 0.75, 0.375, 0.5, 0.625, 0.5, 0.625, 0.5, 0.375, 0.5, 0.625, 0.75, 0.625, 0.75, 0.625, 0.75, 0.625, 0.75, 0.625, 0.75, 0.375, 0.75, 0.375, 0.75, 0.625, 0.75, 0.625, 0.5, 0.625, 0.5, 0.625, 0.5, 0.625, 0.5, 0.375, 0.75, 0.375, 0.5, 0.375, 0.5, 0.375, 0.75, 0.625, 0.75, 0.625, 0.75, 0.625, 0.75, 0.625, 0.75, 0.625, 0.75, 0.375, 0.75, 0.375, 0.75, 0.625, 0.75, 0.625, 0.5, 0.625, 0.75, 0.625, 0.75, 0.625, 0.5, 0.625, 0.5, 0.625, 0.75, 0.625, 0.75, 0.625, 0.5, 0.625, 0.5, 0.625, 0.75, 0.625, 0.75, 0.625, 0.5, 0.625, 0.75, 0.625, 0.75, 0.625, 0.75, 0.625, 0.75, 0.375, 0.75, 0.375, 0.5, 0.375, 0.5, 0.375, 0.75, 0.875, 0.75, 0.875, 0.5, 0.875, 0.5, 0.875, 0.75, 0.625, 0.25, 0.375, 0.25, 0.375, 0.25, 0.625, 0.25, 0.625, 0.5, 0.625, 0.5, 0.625, 0.5, 0.625, 0.5, 0.375, 0.5, 0.625, 0.5, 0.625, 0.5, 0.375, 0.5, 0.625, 0.75, 0.625, 0.75, 0.625, 0.75, 0.625, 0.75, 0.375, 0.75, 0.375, 0.5, 0.375, 0.5, 0.375, 0.75, 0.625, 0.75, 0.375, 0.75, 0.375, 0.75, 0.625, 0.75, 0.625, 0.5, 0.625, 0.75, 0.625, 0.75, 0.625, 0.5, 0.375, 0.5, 0.625, 0.5, 0.625, 0.5, 0.375, 0.5, 0.625, 0.5, 0.625, 0.5, 0.625, 0.5, 0.625, 0.5, 0.375, 0.75, 0.375, 0.5, 0.375, 0.5, 0.375, 0.75, 0.375, 0.5, 0.625, 0.5, 0.625, 0.5, 0.375, 0.5, 0.625, 0.5, 0.625, 0.5, 0.625, 0.5, 0.625, 0.5, 0.625, 0.75, 0.375, 0.75, 0.375, 0.75, 0.625, 0.75, 0.375, 0.0, 0.625, 0.0, 0.625, 0.25, 0.375, 0.25, 0.375, 0.5, 0.625, 0.5, 0.625, 0.75, 0.375, 0.75, 0.625, 0.75, 0.625, 0.5, 0.625, 0.5, 0.625, 0.75, 0.625, 0.25, 0.625, 0.0, 0.625, 0.0, 0.625, 0.25, 0.375, 0.5, 0.625, 0.5, 0.625, 0.75, 0.375, 0.75, 0.375, 0.5, 0.625, 0.5, 0.625, 0.75, 0.375, 0.75, 0.375, 0.5, 0.625, 0.5, 0.625, 0.75, 0.375, 0.75, 0.625, 0.75, 0.625, 0.5, 0.625, 0.5, 0.625, 0.75, 0.625, 0.75, 0.625, 0.5, 0.625, 0.5, 0.625, 0.75, 0.625, 0.75, 0.625, 0.5, 0.625, 0.5, 0.625, 0.75, 0.625, 0.75, 0.375, 0.75, 0.375, 0.75, 0.625, 0.75, 0.625, 0.5, 0.625, 0.5, 0.625, 0.5, 0.625, 0.5, 0.625, 0.5, 0.625, 0.5, 0.625, 0.5, 0.625, 0.5, 0.625, 0.75, 0.625, 0.75, 0.625, 0.75, 0.625, 0.75, 0.375, 0.75, 0.375, 0.5, 0.375, 0.5, 0.375, 0.75, 0.625, 0.5, 0.625, 0.5, 0.625, 0.5, 0.625, 0.5, 0.375, 0.5, 0.625, 0.5, 0.625, 0.5, 0.375, 0.5, 0.625, 0.5, 0.625, 0.75, 0.625, 0.75, 0.625, 0.5, 0.375, 0.5, 0.625, 0.5, 0.625, 0.5, 0.375, 0.5, 0.625, 0.5, 0.625, 0.5, 0.625, 0.5, 0.625, 0.5, 0.625, 0.75, 0.375, 0.75, 0.375, 0.75, 0.625, 0.75, 0.125, 0.5, 0.125, 0.75, 0.125, 0.75, 0.125, 0.5, 0.625, 0.75, 0.625, 0.75, 0.625, 0.75, 0.625, 0.75, 0.625, 0.75, 0.375, 0.75, 0.375, 0.75, 0.625, 0.75, 0.625, 0.75, 0.625, 0.75, 0.625, 0.75, 0.625, 0.75, 0.375, 0.75, 0.375, 0.5, 0.375, 0.5, 0.375, 0.75, 0.625, 1.0, 0.625, 1.0, 0.625, 1.0, 0.625, 1.0, 0.375, 0.5, 0.625, 0.5, 0.625, 0.5, 0.375, 0.5, 0.375, 1.0, 0.625, 1.0, 0.625, 1.0, 0.375, 1.0, 0.625, 0.75, 0.375, 0.75, 0.375, 0.75, 0.625, 0.75, 0.59, 0.25, 0.6023, 0.25, 0.6023, 0.5, 0.59, 0.5, 0.575, 0.25, 0.59, 0.25, 0.59, 0.5, 0.575, 0.5, 0.5637, 0.25, 0.575, 0.25, 0.575, 0.5, 0.5637, 0.5, 0.125, 0.5, 0.375, 0.5, 0.375, 0.625, 0.125, 0.625, 0.125, 0.5, 0.375, 0.5, 0.375, 0.6414, 0.125, 0.6414, 0.375, 0.25, 0.5637, 0.25, 0.5637, 0.5, 0.375, 0.5, 0.375, 0.1086, 0.5634, 0.1086, 0.5634, 0.25, 0.375, 0.25, 0.5933, 0.0, 0.625, 0.0, 0.625, 0.25, 0.5933, 0.25, 0.5933, 0.25, 0.625, 0.25, 0.625, 0.5, 0.5933, 0.5, 0.5933, 0.5, 0.625, 0.5, 0.625, 0.75, 0.5933, 0.75, 0.5933, 0.75, 0.625, 0.75, 0.625, 1.0, 0.5933, 1.0, 0.625, 0.5, 0.875, 0.5, 0.875, 0.75, 0.625, 0.75, 0.5924, 0.0, 0.625, 0.0, 0.625, 0.25, 0.5924, 0.25, 0.5924, 0.25, 0.625, 0.25, 0.625, 0.5, 0.5924, 0.5, 0.5924, 0.5, 0.625, 0.5, 0.625, 0.75, 0.5924, 0.75, 0.5924, 0.75, 0.625, 0.75, 0.625, 1.0, 0.5924, 1.0, 0.625, 0.5, 0.875, 0.5, 0.875, 0.75, 0.625, 0.75, 0.5815, 0.75, 0.5924, 0.75, 0.5924, 1.0, 0.5815, 1.0, 0.5815, 0.5, 0.5924, 0.5, 0.5924, 0.75, 0.5815, 0.75, 0.5815, 0.25, 0.5924, 0.25, 0.5924, 0.5, 0.5815, 0.5, 0.5815, 0.0, 0.5924, 0.0, 0.5924, 0.25, 0.5815, 0.25, 0.5716, 0.0, 0.5815, 0.0, 0.5815, 0.25, 0.5716, 0.25, 0.5716, 0.25, 0.5815, 0.25, 0.5815, 0.5, 0.5716, 0.5, 0.5716, 0.5, 0.5815, 0.5, 0.5815, 0.75, 0.5716, 0.75, 0.5716, 0.75, 0.5815, 0.75, 0.5815, 1.0, 0.5716, 1.0, 0.375, 0.75, 0.5716, 0.75, 0.5716, 1.0, 0.375, 1.0, 0.375, 0.5, 0.5716, 0.5, 0.5716, 0.75, 0.375, 0.75, 0.375, 0.25, 0.5716, 0.25, 0.5716, 0.5, 0.375, 0.5, 0.375, 0.0, 0.5716, 0.0, 0.5716, 0.25, 0.375, 0.25, 0.582, 0.75, 0.5933, 0.75, 0.5933, 1.0, 0.582, 1.0, 0.582, 0.5, 0.5933, 0.5, 0.5933, 0.75, 0.582, 0.75, 0.582, 0.25, 0.5933, 0.25, 0.5933, 0.5, 0.582, 0.5, 0.582, 0.0, 0.5933, 0.0, 0.5933, 0.25, 0.582, 0.25, 0.5709, 0.0, 0.582, 0.0, 0.582, 0.25, 0.5709, 0.25, 0.5709, 0.25, 0.582, 0.25, 0.582, 0.5, 0.5709, 0.5, 0.5709, 0.5, 0.582, 0.5, 0.582, 0.75, 0.5709, 0.75, 0.5709, 0.75, 0.582, 0.75, 0.582, 1.0, 0.5709, 1.0, 0.375, 0.75, 0.5709, 0.75, 0.5709, 1.0, 0.375, 1.0, 0.375, 0.5, 0.5709, 0.5, 0.5709, 0.75, 0.375, 0.75, 0.375, 0.25, 0.5709, 0.25, 0.5709, 0.5, 0.375, 0.5, 0.375, 0.0, 0.5709, 0.0, 0.5709, 0.25, 0.375, 0.25, 1.0, 0.5811, 1.0, 0.7862, 1.0, 0.7862, 1.0, 0.7862, 1.0, 0.5811, 1.0, 0.5811, 1.0, 0.7862, 1.0, 0.5811, 1.0, 0.5811, 1.0, 0.7862, 0.625, 0.25, 0.625, 0.25, 0.625, 0.25, 0.625, 0.25, 1.0, 0.8278, 1.0, 0.8278, 1.0, 0.8278, 1.0, 0.8278, 1.0, 0.1899, 1.0, 0.1899, 1.0, 0.3798, 1.0, 0.3798, 1.0, 0.1899, 1.0, 0.1899, 1.0, 0.3798, 1.0, 0.3798, 1.0, 0.6252, 1.0, 0.6252, 1.0, 0.8278, 1.0, 0.8278, 1.0, 0.6252, 1.0, 0.6252, 1.0, 0.8278, 1.0, 0.8278, 1.0, 0.2059, 1.0, 0.4291, 1.0, 0.4291, 1.0, 0.2059, 1.0, 0.4291, 1.0, 0.2059, 1.0, 0.2059, 1.0, 0.4291, 0.625, 0.25, 0.625, 0.0, 0.625, 0.0, 0.625, 0.25, 0.625, 0.5, 0.625, 0.75, 0.625, 0.75, 0.625, 0.5, 0.625, 0.5, 0.625, 0.5, 0.625, 0.5, 0.625, 0.5, 0.625, 0.25, 0.625, 0.25, 0.625, 0.25, 0.625, 0.25])
me_cube.materials.append(mat_material)
me_cube.materials.append(mat_material_001)
me_cube.use_mirror_vertex_groups = False
me_cube.update()

# ---- objects
ob_cube = bpy.data.objects.new('Cube', me_cube)

# ---- transforms, parenting, visibility, modifiers, constraints
ob_cube.location = (0.0, 0.0, 0.0)
ob_cube.lock_rotations_4d = False
ob_cube.empty_display_type = 'ARROWS'
ob_cube.lineart.crease_threshold = 0.0

# ---- collection membership
col_collection.objects.link(ob_cube)

# ---- scene / render settings (as saved in the file)
scene.frame_start = 1; scene.frame_end = 250; scene.frame_set(1)
scene.render.engine = 'BLENDER_EEVEE_NEXT'
scene.cycles.sampling_pattern = 'TABULATED_SOBOL'
bpy.context.view_layer.update()

# ---- added for rendering (the .blend has no active camera and no usable light): camera, sun
cam_auto = bpy.data.cameras.new('AutoCamera')
cam_auto.lens = 50.0
cam_auto.sensor_width = 36.0
cam_auto.clip_end = 1000.0
ob_auto_camera = bpy.data.objects.new('AutoCamera', cam_auto)
scene.collection.objects.link(ob_auto_camera)
ob_auto_camera.location = (7.70168, -8.56685, 9.96178)
ob_auto_camera.rotation_euler = (1.09748, -7.21219e-08, 0.694738)
scene.camera = ob_auto_camera
light_auto_sun = bpy.data.lights.new('AutoSun', 'SUN')
light_auto_sun.energy = 3.0
light_auto_sun.angle = 0.0523599
ob_auto_sun = bpy.data.objects.new('AutoSun', light_auto_sun)
scene.collection.objects.link(ob_auto_sun)
ob_auto_sun.rotation_euler = (0.872665, 0.174533, 0.523599)
bpy.context.view_layer.update()
